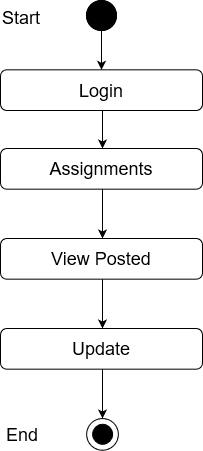

The diagram above was exported from draw.io. Its source (the exported page's mxGraphModel, read from the mxfile embedded in the PNG):
<mxGraphModel dx="868" dy="440" grid="1" gridSize="10" guides="1" tooltips="1" connect="1" arrows="1" fold="1" page="1" pageScale="1" pageWidth="850" pageHeight="1100" math="0" shadow="0">
  <root>
    <mxCell id="0" />
    <mxCell id="1" parent="0" />
    <mxCell id="sV8FAGOGwMWc5fB0BNt6-1" value="" style="edgeStyle=orthogonalEdgeStyle;rounded=0;orthogonalLoop=1;jettySize=auto;html=1;entryX=0.5;entryY=0;entryDx=0;entryDy=0;" edge="1" parent="1" source="sV8FAGOGwMWc5fB0BNt6-2" target="sV8FAGOGwMWc5fB0BNt6-5">
      <mxGeometry relative="1" as="geometry">
        <mxPoint x="411" y="128" as="targetPoint" />
      </mxGeometry>
    </mxCell>
    <mxCell id="sV8FAGOGwMWc5fB0BNt6-2" value="" style="ellipse;whiteSpace=wrap;html=1;aspect=fixed;fillColor=#000000;" vertex="1" parent="1">
      <mxGeometry x="396" y="70" width="30" height="30" as="geometry" />
    </mxCell>
    <mxCell id="sV8FAGOGwMWc5fB0BNt6-3" value="Success" style="text;html=1;strokeColor=none;fillColor=none;align=center;verticalAlign=middle;whiteSpace=wrap;rounded=0;" vertex="1" parent="1">
      <mxGeometry x="431" y="170" as="geometry" />
    </mxCell>
    <mxCell id="sV8FAGOGwMWc5fB0BNt6-4" value="&lt;font style=&quot;font-size: 18px&quot;&gt;Assignments&lt;br&gt;&lt;/font&gt;" style="rounded=1;whiteSpace=wrap;html=1;fillColor=#FFFFFF;" vertex="1" parent="1">
      <mxGeometry x="310" y="218" width="202" height="40.67" as="geometry" />
    </mxCell>
    <mxCell id="sV8FAGOGwMWc5fB0BNt6-5" value="&lt;font style=&quot;font-size: 18px&quot;&gt;Login&lt;br&gt;&lt;/font&gt;" style="rounded=1;whiteSpace=wrap;html=1;fillColor=#FFFFFF;" vertex="1" parent="1">
      <mxGeometry x="310" y="139.33000000000004" width="202" height="40.67" as="geometry" />
    </mxCell>
    <mxCell id="sV8FAGOGwMWc5fB0BNt6-6" value="" style="endArrow=classic;html=1;exitX=0.5;exitY=1;exitDx=0;exitDy=0;entryX=0.5;entryY=0;entryDx=0;entryDy=0;" edge="1" parent="1">
      <mxGeometry width="50" height="50" relative="1" as="geometry">
        <mxPoint x="412" y="180" as="sourcePoint" />
        <mxPoint x="412" y="218" as="targetPoint" />
      </mxGeometry>
    </mxCell>
    <mxCell id="sV8FAGOGwMWc5fB0BNt6-10" value="" style="ellipse;whiteSpace=wrap;html=1;aspect=fixed;fillColor=#000000;" vertex="1" parent="1">
      <mxGeometry x="396" y="70" width="30" height="30" as="geometry" />
    </mxCell>
    <mxCell id="sV8FAGOGwMWc5fB0BNt6-11" value="&lt;font style=&quot;font-size: 18px&quot;&gt;Start&lt;/font&gt;" style="text;whiteSpace=wrap;html=1;" vertex="1" parent="1">
      <mxGeometry x="310" y="70" width="130" height="30" as="geometry" />
    </mxCell>
    <mxCell id="sV8FAGOGwMWc5fB0BNt6-92" value="" style="endArrow=classic;html=1;entryX=0.5;entryY=0;entryDx=0;entryDy=0;exitX=0.5;exitY=1;exitDx=0;exitDy=0;" edge="1" parent="1">
      <mxGeometry width="50" height="50" relative="1" as="geometry">
        <mxPoint x="412" y="258.6700000000001" as="sourcePoint" />
        <mxPoint x="412.0000000000002" y="308" as="targetPoint" />
      </mxGeometry>
    </mxCell>
    <mxCell id="sV8FAGOGwMWc5fB0BNt6-99" value="&lt;font style=&quot;font-size: 18px&quot;&gt;View Posted&lt;br&gt;&lt;/font&gt;" style="rounded=1;whiteSpace=wrap;html=1;fillColor=#FFFFFF;" vertex="1" parent="1">
      <mxGeometry x="310" y="308" width="202" height="40.67" as="geometry" />
    </mxCell>
    <mxCell id="sV8FAGOGwMWc5fB0BNt6-100" value="" style="endArrow=classic;html=1;entryX=0.5;entryY=0;entryDx=0;entryDy=0;exitX=0.5;exitY=1;exitDx=0;exitDy=0;" edge="1" parent="1">
      <mxGeometry width="50" height="50" relative="1" as="geometry">
        <mxPoint x="412" y="348.6700000000001" as="sourcePoint" />
        <mxPoint x="412.0000000000002" y="398" as="targetPoint" />
      </mxGeometry>
    </mxCell>
    <mxCell id="sV8FAGOGwMWc5fB0BNt6-101" value="&lt;font style=&quot;font-size: 18px&quot;&gt;Update&lt;br&gt;&lt;/font&gt;" style="rounded=1;whiteSpace=wrap;html=1;fillColor=#FFFFFF;" vertex="1" parent="1">
      <mxGeometry x="310" y="398" width="202" height="40.67" as="geometry" />
    </mxCell>
    <mxCell id="sV8FAGOGwMWc5fB0BNt6-102" value="" style="ellipse;whiteSpace=wrap;html=1;aspect=fixed;fillColor=#FFFFFF;" vertex="1" parent="1">
      <mxGeometry x="396.11" y="488" width="31.78" height="31.78" as="geometry" />
    </mxCell>
    <mxCell id="sV8FAGOGwMWc5fB0BNt6-103" value="" style="ellipse;whiteSpace=wrap;html=1;aspect=fixed;fillColor=#000000;" vertex="1" parent="1">
      <mxGeometry x="402.11" y="493.78" width="20" height="20" as="geometry" />
    </mxCell>
    <mxCell id="sV8FAGOGwMWc5fB0BNt6-104" value="" style="endArrow=classic;html=1;entryX=0.5;entryY=0;entryDx=0;entryDy=0;exitX=0.5;exitY=1;exitDx=0;exitDy=0;" edge="1" parent="1">
      <mxGeometry width="50" height="50" relative="1" as="geometry">
        <mxPoint x="412" y="438.6700000000001" as="sourcePoint" />
        <mxPoint x="412.0000000000002" y="488" as="targetPoint" />
      </mxGeometry>
    </mxCell>
    <mxCell id="sV8FAGOGwMWc5fB0BNt6-105" value="&lt;font style=&quot;font-size: 18px&quot;&gt;End&lt;/font&gt;" style="text;whiteSpace=wrap;html=1;" vertex="1" parent="1">
      <mxGeometry x="314" y="486.78" width="130" height="30" as="geometry" />
    </mxCell>
  </root>
</mxGraphModel>